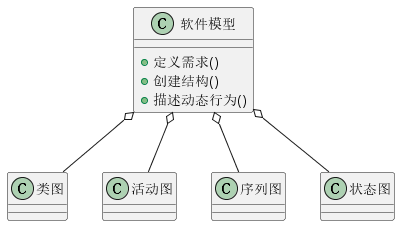

The diagram above was rendered by PlantUML. Its source (embedded in the PNG):
@startuml
class "软件模型" as SoftwareModel {
  +定义需求()
  +创建结构()
  +描述动态行为()
}

class "类图" as ClassDiagram
class "活动图" as ActivityDiagram
class "序列图" as SequenceDiagram
class "状态图" as StateDiagram

SoftwareModel o-- ClassDiagram
SoftwareModel o-- ActivityDiagram
SoftwareModel o-- SequenceDiagram
SoftwareModel o-- StateDiagram
@enduml